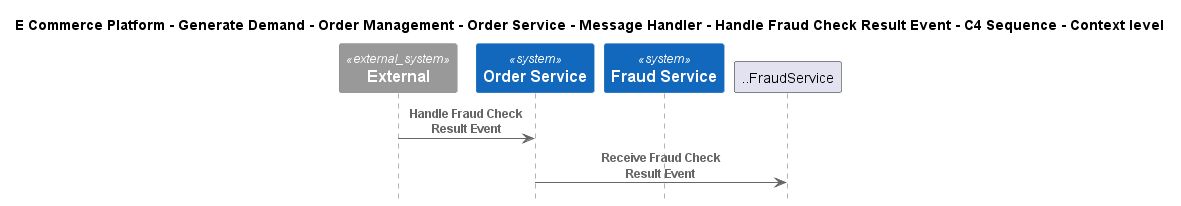

The diagram above was rendered by PlantUML. Its source (embedded in the PNG):
@startuml
!include ..\..\..\..\..\..\..\..\..\.c4s\C4_Sequence.puml

title E Commerce Platform - Generate Demand - Order Management - Order Service - Message Handler - Handle Fraud Check Result Event - C4 Sequence - Context level

System_Ext(C4InterFlow.SoftwareSystems.ExternalSystem, "External", "")
System(ECommercePlatform.GenerateDemand.OrderManagement.SoftwareSystems.OrderService, "Order Service", "")
System(ECommercePlatform.Deliver.FraudManagement.SoftwareSystems.FraudService, "Fraud Service", "")

Rel(C4InterFlow.SoftwareSystems.ExternalSystem, ECommercePlatform.GenerateDemand.OrderManagement.SoftwareSystems.OrderService, "Handle Fraud Check Result Event")
Rel(ECommercePlatform.GenerateDemand.OrderManagement.SoftwareSystems.OrderService, ..FraudService, "Receive Fraud Check Result Event")


@enduml